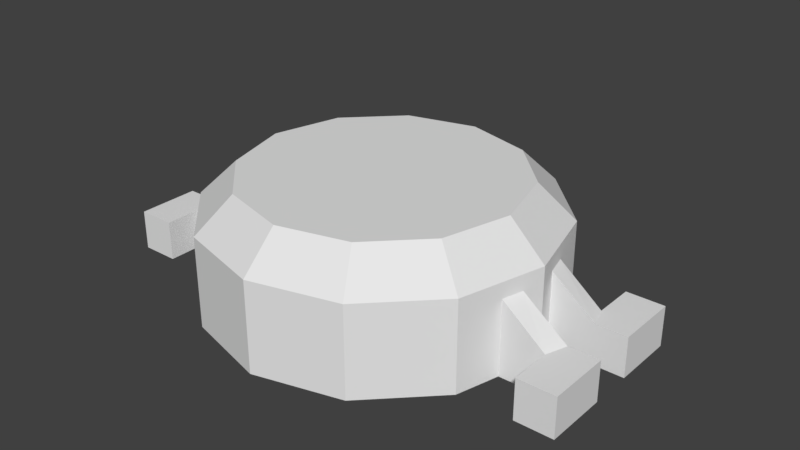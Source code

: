 # Source: hw_targetid.blend  (saved by Blender 2.79.0; exported with 4.5.12 LTS)
import bpy
from mathutils import Matrix  # noqa: F401  (used for matrix-valued properties, if any)

bpy.ops.wm.read_factory_settings(use_empty=True)
scene = bpy.context.scene
scene.name = 'Scene'

# ---- collections
col_collection_1 = bpy.data.collections.new('Collection 1'); scene.collection.children.link(col_collection_1)

# ---- world
world_world = bpy.data.worlds.new('World'); scene.world = world_world
world_world.color = (0.05088, 0.05088, 0.05088)
world_world.use_sun_shadow = False
world_world.sun_shadow_jitter_overblur = 0.0
world_world.cycles.sampling_method = 'MANUAL'

# ---- meshes
me_cylinder = bpy.data.meshes.new('Cylinder')
me_cylinder.from_pydata([(0.0, 0.06229, 0.0), (0.03114, 0.05394, 0.0), (0.05394, 0.03114, 0.0), (0.06229, -2.723e-09, 0.0), (0.05394, -0.03114, 0.0), (0.03114, -0.05394, 0.0), (9.405e-09, -0.06229, 0.0), (-0.03114, -0.05394, 0.0), (-0.05394, -0.03114, 0.0), (-0.06229, -2.896e-08, 0.0), (-0.05394, 0.03114, 0.0), (-0.03114, 0.05394, 0.0), (3.713e-09, 0.04926, 0.04523), (0.0, 0.06229, 0.03264), (0.02463, 0.04266, 0.04523), (0.03114, 0.05394, 0.03264), (0.04266, 0.02463, 0.04523), (0.05394, 0.03114, 0.03264), (0.04926, -1.16e-09, 0.04523), (0.06229, -2.723e-09, 0.03264), (0.04266, -0.02463, 0.04523), (0.05394, -0.03114, 0.03264), (0.02463, -0.04266, 0.04523), (0.03114, -0.05394, 0.03264), (6.265e-09, -0.04926, 0.04523), (9.405e-09, -0.06229, 0.03264), (-0.02463, -0.04266, 0.04523), (-0.03114, -0.05394, 0.03264), (-0.04266, -0.02463, 0.04523), (-0.05394, -0.03114, 0.03264), (-0.04926, -2.367e-08, 0.04523), (-0.06229, -2.896e-08, 0.03264), (-0.04266, 0.02463, 0.04523), (-0.05394, 0.03114, 0.03264), (-0.02463, 0.04266, 0.04523), (-0.03114, 0.05394, 0.03264), (0.0, 0.06229, 0.027), (0.03114, 0.05394, 0.027), (-0.03114, 0.05394, 0.027), (0.05394, 0.03114, 0.027), (0.06229, -2.723e-09, 0.027), (0.05394, -0.03114, 0.027), (0.03114, -0.05394, 0.027), (9.405e-09, -0.06229, 0.027), (-0.03114, -0.05394, 0.027), (-0.05394, -0.03114, 0.027), (-0.06229, -2.896e-08, 0.027), (-0.05394, 0.03114, 0.027), (0.05812, -0.01557, 0.0), (0.05812, -0.01557, 0.03264), (0.04596, -0.01232, 0.04523), (0.05812, -0.01557, 0.027), (0.05812, 0.01557, 0.0), (0.05812, 0.01557, 0.03264), (0.04596, 0.01232, 0.04523), (0.05812, 0.01557, 0.027), (-0.05812, -0.01557, 0.0), (-0.05812, -0.01557, 0.03264), (-0.04596, -0.01232, 0.04523), (-0.05812, -0.01557, 0.027), (-0.05812, 0.01557, 0.0), (-0.05812, 0.01557, 0.03264), (-0.04596, 0.01232, 0.04523), (-0.05812, 0.01557, 0.027), (-0.0602, -0.007786, 0.0), (-0.04761, -0.006158, 0.04523), (-0.0602, -0.007786, 0.027), (-0.0602, -0.007786, 0.03264), (-0.0602, 0.007786, 0.03264), (-0.0602, 0.007786, 0.0), (-0.04761, 0.006158, 0.04523), (-0.0602, 0.007786, 0.027), (0.0602, -0.007786, 0.03264), (0.0602, -0.007786, 0.0), (0.04761, -0.006158, 0.04523), (0.0602, -0.007786, 0.027), (0.0602, 0.007786, 0.0), (0.04761, 0.006158, 0.04523), (0.0602, 0.007786, 0.027), (0.0602, 0.007786, 0.03264), (0.07638, -0.007786, 0.0), (0.07373, -0.01557, 0.0), (0.07638, -0.007786, 0.0145), (0.07373, -0.01557, 0.0145), (0.07373, 0.01557, 0.0145), (0.07373, 0.01557, 0.0), (-0.07373, -0.01557, 0.0145), (-0.07373, -0.01557, 0.0), (-0.07638, 0.007786, 0.0), (-0.07373, 0.01557, 0.0), (-0.07638, 0.007786, 0.0145), (-0.07373, 0.01557, 0.0145), (-0.07638, -0.007786, 0.0), (-0.07638, -0.007786, 0.0145), (0.07638, 0.007786, 0.0), (0.07638, 0.007786, 0.0145), (0.02607, 0.05812, 0.0), (0.01557, 0.05812, 0.03264), (0.01232, 0.04596, 0.04523), (0.02607, 0.05812, 0.027), (-0.02607, 0.05812, 0.0), (-0.01557, 0.05812, 0.03264), (-0.01232, 0.04596, 0.04523), (-0.02607, 0.05812, 0.027), (0.007786, 0.0602, 0.03264), (0.007786, 0.0602, 0.0), (0.006158, 0.04761, 0.04523), (0.007786, 0.0602, 0.027), (-0.007786, 0.0602, 0.0), (-0.006158, 0.04761, 0.04523), (-0.007786, 0.0602, 0.027), (-0.007786, 0.0602, 0.03264), (0.007786, 0.07856, 0.0), (0.0204, 0.07647, 0.0), (0.007786, 0.07856, 0.0145), (0.0204, 0.07647, 0.0145), (-0.0204, 0.07647, 0.0145), (-0.0204, 0.07647, 0.0), (-0.007786, 0.07856, 0.0), (-0.007786, 0.07856, 0.0145), (0.08751, -0.007786, 0.0), (0.08751, -0.01557, 0.0), (0.08751, -0.007786, 0.0145), (0.08751, -0.01557, 0.0145), (0.08751, 0.01557, 0.0145), (0.08751, 0.01557, 0.0), (0.08751, 0.007786, 0.0), (0.08751, 0.007786, 0.0145), (-0.08751, -0.01557, 0.0145), (-0.08751, -0.01557, 0.0), (-0.08751, 0.007786, 0.0), (-0.08751, 0.01557, 0.0), (-0.08751, 0.007786, 0.0145), (-0.08751, 0.01557, 0.0145), (-0.08751, -0.007786, 0.0), (-0.08751, -0.007786, 0.0145), (0.07373, -0.03052, 0.0145), (0.07373, -0.03052, 0.0), (-0.07373, -0.03052, 0.0145), (-0.07373, -0.03052, 0.0), (0.08751, -0.03052, 0.0145), (0.08751, -0.03052, 0.0), (-0.08751, -0.03052, 0.0145), (-0.08751, -0.03052, 0.0), (0.07373, 0.03052, 0.0145), (0.07373, 0.03052, 0.0), (-0.07373, 0.03052, 0.0145), (-0.07373, 0.03052, 0.0), (0.08751, 0.03052, 0.0145), (0.08751, 0.03052, 0.0), (-0.08751, 0.03052, 0.0145), (-0.08751, 0.03052, 0.0)], [], [(110, 111, 13, 36), (78, 79, 19, 40), (51, 49, 21, 41), (41, 21, 23, 42), (42, 23, 25, 43), (43, 25, 27, 44), (44, 27, 29, 45), (66, 67, 31, 46), (63, 61, 33, 47), (47, 33, 35, 38), (99, 97, 15, 37), (37, 15, 17, 39), (0, 105, 96, 1, 2, 52, 76, 3, 73, 48, 4, 5, 6, 7, 8, 56, 64, 9, 69, 60, 10, 11, 100, 108), (104, 13, 12, 106), (17, 15, 14, 16), (53, 17, 16, 54), (72, 19, 18, 74), (23, 21, 20, 22), (25, 23, 22, 24), (27, 25, 24, 26), (29, 27, 26, 28), (57, 29, 28, 58), (68, 31, 30, 70), (35, 33, 32, 34), (101, 35, 34, 102), (14, 98, 106, 12, 109, 102, 34, 32, 62, 70, 30, 65, 58, 28, 26, 24, 22, 20, 50, 74, 18, 77, 54, 16), (1, 37, 39, 2), (96, 99, 37, 1), (10, 47, 38, 11), (60, 63, 47, 10), (64, 66, 46, 9), (7, 44, 45, 8), (6, 43, 44, 7), (5, 42, 43, 6), (4, 41, 42, 5), (48, 51, 41, 4), (76, 78, 40, 3), (108, 110, 36, 0), (75, 51, 83, 82), (21, 49, 50, 20), (75, 72, 49, 51), (2, 39, 55, 52), (79, 53, 54, 77), (39, 17, 53, 55), (8, 45, 59, 56), (67, 57, 58, 65), (45, 29, 57, 59), (63, 60, 89, 91), (33, 61, 62, 32), (71, 68, 61, 63), (31, 67, 65, 30), (73, 75, 82, 80), (59, 57, 67, 66), (46, 31, 68, 71), (9, 46, 71, 69), (61, 68, 70, 62), (40, 19, 72, 75), (3, 40, 75, 73), (49, 72, 74, 50), (19, 79, 77, 18), (78, 76, 94, 95), (55, 53, 79, 78), (94, 85, 125, 126), (92, 87, 129, 134), (93, 92, 134, 135), (95, 94, 126, 127), (69, 71, 90, 88), (56, 59, 86, 87), (66, 64, 92, 93), (52, 55, 84, 85), (51, 48, 81, 83), (76, 52, 85, 94), (64, 56, 87, 92), (60, 69, 88, 89), (55, 78, 95, 84), (48, 73, 80, 81), (59, 66, 93, 86), (71, 63, 91, 90), (100, 103, 116, 117), (15, 97, 98, 14), (107, 104, 97, 99), (11, 38, 103, 100), (111, 101, 102, 109), (38, 35, 101, 103), (36, 13, 104, 107), (0, 36, 107, 105), (97, 104, 106, 98), (13, 111, 109, 12), (96, 105, 112, 113), (103, 101, 111, 110), (112, 114, 115, 113), (117, 116, 119, 118), (107, 99, 115, 114), (103, 110, 119, 116), (108, 100, 117, 118), (105, 107, 114, 112), (110, 108, 118, 119), (99, 96, 113, 115), (120, 122, 123, 121), (125, 124, 127, 126), (86, 128, 142, 138), (81, 80, 120, 121), (84, 95, 127, 124), (133, 91, 146, 150), (80, 82, 122, 120), (82, 83, 123, 122), (130, 132, 133, 131), (129, 128, 135, 134), (90, 91, 133, 132), (81, 121, 141, 137), (88, 90, 132, 130), (86, 93, 135, 128), (89, 131, 151, 147), (89, 88, 130, 131), (136, 137, 141, 140), (139, 138, 142, 143), (128, 129, 143, 142), (87, 86, 138, 139), (83, 81, 137, 136), (123, 83, 136, 140), (129, 87, 139, 143), (121, 123, 140, 141), (145, 144, 148, 149), (146, 147, 151, 150), (84, 124, 148, 144), (124, 125, 149, 148), (125, 85, 145, 149), (131, 133, 150, 151), (91, 89, 147, 146), (85, 84, 144, 145)])
_uv = me_cylinder.uv_layers.new(name='UVMap')
_uv.uv.foreach_set('vector', [0.2193, 0.3248, 0.2193, 0.3248, 0.2304, 0.327, 0.2304, 0.327, 0.3163, 0.2771, 0.3163, 0.2771, 0.3193, 0.269, 0.3193, 0.269, 0.3134, 0.2528, 0.3134, 0.2528, 0.3074, 0.2367, 0.3074, 0.2367, 0.3074, 0.2367, 0.3074, 0.2367, 0.2749, 0.2131, 0.2749, 0.2131, 0.2749, 0.2131, 0.2749, 0.2131, 0.2304, 0.2044, 0.2304, 0.2044, 0.2304, 0.2044, 0.2304, 0.2044, 0.186, 0.2131, 0.186, 0.2131, 0.186, 0.2131, 0.186, 0.2131, 0.1534, 0.2367, 0.1534, 0.2367, 0.1445, 0.2609, 0.1445, 0.2609, 0.1415, 0.269, 0.1415, 0.269, 0.1475, 0.2851, 0.1475, 0.2851, 0.1534, 0.3013, 0.1534, 0.3013, 0.1534, 0.3013, 0.1534, 0.3013, 0.186, 0.3249, 0.186, 0.3249, 0.2526, 0.3292, 0.2526, 0.3292, 0.2749, 0.3249, 0.2749, 0.3249, 0.2749, 0.3249, 0.2749, 0.3249, 0.3074, 0.3013, 0.3074, 0.3013, 0.2034, 0.3179, 0.2128, 0.3161, 0.2222, 0.3143, 0.241, 0.3106, 0.2685, 0.2906, 0.2735, 0.277, 0.2761, 0.2702, 0.2786, 0.2633, 0.2761, 0.2565, 0.2735, 0.2497, 0.2685, 0.236, 0.241, 0.216, 0.2034, 0.2087, 0.1658, 0.216, 0.1382, 0.236, 0.1332, 0.2497, 0.1307, 0.2565, 0.1282, 0.2633, 0.1307, 0.2702, 0.1332, 0.277, 0.1382, 0.2906, 0.1658, 0.3106, 0.1846, 0.3143, 0.194, 0.3161, 0.3899, 0.8701, 0.3584, 0.8763, 0.3584, 0.8484, 0.3833, 0.8436, 0.5768, 0.7952, 0.4845, 0.8622, 0.4581, 0.829, 0.5311, 0.776, 0.5937, 0.7494, 0.5768, 0.7952, 0.5311, 0.776, 0.5445, 0.7398, 0.6022, 0.6807, 0.6106, 0.7036, 0.5579, 0.7036, 0.5512, 0.6855, 0.4845, 0.545, 0.5768, 0.612, 0.5311, 0.6312, 0.4581, 0.5782, 0.3584, 0.5205, 0.4845, 0.545, 0.4581, 0.5782, 0.3584, 0.5588, 0.2323, 0.545, 0.3584, 0.5205, 0.3584, 0.5588, 0.2586, 0.5782, 0.1399, 0.612, 0.2323, 0.545, 0.2586, 0.5782, 0.1856, 0.6312, 0.123, 0.6578, 0.1399, 0.612, 0.1856, 0.6312, 0.1723, 0.6674, 0.1146, 0.7265, 0.1061, 0.7036, 0.1589, 0.7036, 0.1656, 0.7217, 0.2323, 0.8622, 0.1399, 0.7952, 0.1856, 0.776, 0.2586, 0.829, 0.2953, 0.8745, 0.2323, 0.8622, 0.2586, 0.829, 0.3085, 0.8387, 0.4581, 0.829, 0.4083, 0.8387, 0.3833, 0.8436, 0.3584, 0.8484, 0.3334, 0.8436, 0.3085, 0.8387, 0.2586, 0.829, 0.1856, 0.776, 0.1723, 0.7398, 0.1656, 0.7217, 0.1589, 0.7036, 0.1656, 0.6855, 0.1723, 0.6674, 0.1856, 0.6312, 0.2586, 0.5782, 0.3584, 0.5588, 0.4581, 0.5782, 0.5311, 0.6312, 0.5445, 0.6674, 0.5512, 0.6855, 0.5579, 0.7036, 0.5512, 0.7217, 0.5445, 0.7398, 0.5311, 0.776, 0.3573, 0.04515, 0.3573, 0.1522, 0.4477, 0.1522, 0.4477, 0.04515, 0.3372, 0.04515, 0.3372, 0.1522, 0.3573, 0.1522, 0.3573, 0.04515, 0.02008, 0.04515, 0.02008, 0.1522, 0.1104, 0.1522, 0.1104, 0.04515, 0.003546, 0.04515, 0.003546, 0.1522, 0.02008, 0.1522, 0.02008, 0.04515, 0.1146, 0.6807, 0.1146, 0.6807, 0.1061, 0.7036, 0.1061, 0.7036, 0.1128, 0.03693, 0.1128, 0.1429, 0.02341, 0.1429, 0.02341, 0.03693, 0.235, 0.03693, 0.235, 0.1429, 0.1128, 0.1429, 0.1128, 0.03693, 0.3572, 0.03693, 0.3572, 0.1429, 0.235, 0.1429, 0.235, 0.03693, 0.4466, 0.03693, 0.4466, 0.1429, 0.3572, 0.1429, 0.3572, 0.03693, 0.463, 0.03693, 0.463, 0.1429, 0.4466, 0.1429, 0.4466, 0.03693, 0.6022, 0.7265, 0.6022, 0.7265, 0.6106, 0.7036, 0.6106, 0.7036, 0.3268, 0.862, 0.3268, 0.862, 0.3584, 0.8681, 0.3584, 0.8681, 0.6022, 0.6807, 0.5937, 0.6578, 0.5937, 0.6578, 0.6022, 0.6807, 0.5768, 0.612, 0.5937, 0.6578, 0.5445, 0.6674, 0.5311, 0.6312, 0.3163, 0.2609, 0.3163, 0.2609, 0.3134, 0.2528, 0.3134, 0.2528, 0.4477, 0.04515, 0.4477, 0.1522, 0.4642, 0.1522, 0.4642, 0.04515, 0.6022, 0.7265, 0.5937, 0.7494, 0.5445, 0.7398, 0.5512, 0.7217, 0.3074, 0.3013, 0.3074, 0.3013, 0.3134, 0.2851, 0.3134, 0.2851, 0.02341, 0.03693, 0.02341, 0.1429, 0.007041, 0.1429, 0.007041, 0.03693, 0.1146, 0.6807, 0.123, 0.6578, 0.1723, 0.6674, 0.1656, 0.6855, 0.1534, 0.2367, 0.1534, 0.2367, 0.1475, 0.2528, 0.1475, 0.2528, 0.123, 0.7494, 0.123, 0.7494, 0.123, 0.7494, 0.123, 0.7494, 0.1399, 0.7952, 0.123, 0.7494, 0.1723, 0.7398, 0.1856, 0.776, 0.1445, 0.2771, 0.1445, 0.2771, 0.1475, 0.2851, 0.1475, 0.2851, 0.1061, 0.7036, 0.1146, 0.6807, 0.1656, 0.6855, 0.1589, 0.7036, 0.6022, 0.6807, 0.6022, 0.6807, 0.6022, 0.6807, 0.6022, 0.6807, 0.1475, 0.2528, 0.1475, 0.2528, 0.1445, 0.2609, 0.1445, 0.2609, 0.1415, 0.269, 0.1415, 0.269, 0.1445, 0.2771, 0.1445, 0.2771, 0.1061, 0.7036, 0.1061, 0.7036, 0.1146, 0.7265, 0.1146, 0.7265, 0.123, 0.7494, 0.1146, 0.7265, 0.1656, 0.7217, 0.1723, 0.7398, 0.3193, 0.269, 0.3193, 0.269, 0.3163, 0.2609, 0.3163, 0.2609, 0.6106, 0.7036, 0.6106, 0.7036, 0.6022, 0.6807, 0.6022, 0.6807, 0.5937, 0.6578, 0.6022, 0.6807, 0.5512, 0.6855, 0.5445, 0.6674, 0.6106, 0.7036, 0.6022, 0.7265, 0.5512, 0.7217, 0.5579, 0.7036, 0.6022, 0.7265, 0.6022, 0.7265, 0.6022, 0.7265, 0.6022, 0.7265, 0.3134, 0.2851, 0.3134, 0.2851, 0.3163, 0.2771, 0.3163, 0.2771, 0.6717, 0.726, 0.6614, 0.776, 0.7154, 0.776, 0.7154, 0.726, 0.04818, 0.6819, 0.05855, 0.6319, 0.004535, 0.6319, 0.004535, 0.6819, 0.04818, 0.6819, 0.04818, 0.6819, 0.004535, 0.6819, 0.004535, 0.6819, 0.6717, 0.726, 0.6717, 0.726, 0.7154, 0.726, 0.7154, 0.726, 0.1146, 0.7265, 0.1146, 0.7265, 0.1146, 0.7265, 0.1146, 0.7265, 0.123, 0.6578, 0.123, 0.6578, 0.123, 0.6578, 0.123, 0.6578, 0.1146, 0.6807, 0.1146, 0.6807, 0.1146, 0.6807, 0.1146, 0.6807, 0.6085, 0.7494, 0.6085, 0.7494, 0.6085, 0.7494, 0.6085, 0.7494, 0.6085, 0.6578, 0.6085, 0.6578, 0.6085, 0.6578, 0.6085, 0.6578, 0.6022, 0.7265, 0.5937, 0.7494, 0.5937, 0.7494, 0.6022, 0.7265, 0.1146, 0.6807, 0.123, 0.6578, 0.123, 0.6578, 0.1146, 0.6807, 0.123, 0.7494, 0.1146, 0.7265, 0.1146, 0.7265, 0.123, 0.7494, 0.5937, 0.7494, 0.6022, 0.7265, 0.6022, 0.7265, 0.5937, 0.7494, 0.5937, 0.6578, 0.6022, 0.6807, 0.6022, 0.6807, 0.5937, 0.6578, 0.123, 0.6578, 0.1146, 0.6807, 0.1146, 0.6807, 0.123, 0.6578, 0.1146, 0.7265, 0.123, 0.7494, 0.123, 0.7494, 0.1146, 0.7265, 0.2592, 0.893, 0.2592, 0.893, 0.2592, 0.893, 0.2592, 0.893, 0.4845, 0.8622, 0.4214, 0.8745, 0.4083, 0.8387, 0.4581, 0.829, 0.2415, 0.3248, 0.2415, 0.3248, 0.2526, 0.3226, 0.2526, 0.3226, 0.1104, 0.04515, 0.1104, 0.1522, 0.1306, 0.1522, 0.1306, 0.04515, 0.3268, 0.8701, 0.2953, 0.8745, 0.3085, 0.84, 0.3334, 0.8436, 0.186, 0.3249, 0.186, 0.3249, 0.2082, 0.3292, 0.2082, 0.3292, 0.2304, 0.327, 0.2304, 0.327, 0.2415, 0.3248, 0.2415, 0.3248, 0.3584, 0.8681, 0.3584, 0.8681, 0.3899, 0.862, 0.3899, 0.862, 0.4214, 0.8745, 0.3899, 0.8701, 0.3833, 0.8436, 0.4083, 0.8387, 0.3584, 0.8763, 0.3268, 0.8701, 0.3334, 0.8436, 0.3584, 0.8484, 0.4733, 0.882, 0.3937, 0.8863, 0.3937, 0.9244, 0.4486, 0.9201, 0.2082, 0.3226, 0.2082, 0.3226, 0.2193, 0.3248, 0.2193, 0.3248, 0.4038, 0.8943, 0.4038, 0.8943, 0.4461, 0.8881, 0.4461, 0.8881, 0.2738, 0.8881, 0.2738, 0.8881, 0.3161, 0.8943, 0.3161, 0.8943, 0.3937, 0.8863, 0.4733, 0.882, 0.4486, 0.9201, 0.3937, 0.9244, 0.2464, 0.882, 0.3259, 0.8863, 0.3259, 0.9244, 0.271, 0.9201, 0.3259, 0.8863, 0.2464, 0.882, 0.271, 0.9201, 0.3259, 0.9244, 0.3899, 0.8806, 0.3899, 0.8806, 0.3899, 0.8806, 0.3899, 0.8806, 0.3268, 0.8806, 0.3268, 0.8806, 0.3268, 0.8806, 0.3268, 0.8806, 0.4575, 0.893, 0.4575, 0.893, 0.4575, 0.893, 0.4575, 0.893, 0.7154, 0.6819, 0.7154, 0.6819, 0.7154, 0.6319, 0.7154, 0.6319, 0.7154, 0.776, 0.7154, 0.776, 0.7154, 0.726, 0.7154, 0.726, 0.05855, 0.5699, 0.004535, 0.5699, 0.004535, 0.5699, 0.05855, 0.5699, 0.6614, 0.6319, 0.6717, 0.6819, 0.7154, 0.6819, 0.7154, 0.6319, 0.6614, 0.776, 0.6717, 0.726, 0.7154, 0.726, 0.7154, 0.776, 0.004535, 0.8395, 0.05855, 0.8395, 0.05855, 0.8395, 0.004535, 0.8395, 0.6717, 0.6819, 0.6717, 0.6819, 0.7154, 0.6819, 0.7154, 0.6819, 0.6717, 0.6819, 0.6614, 0.6319, 0.7154, 0.6319, 0.7154, 0.6819, 0.004535, 0.726, 0.004535, 0.726, 0.004535, 0.776, 0.004535, 0.776, 0.004535, 0.6319, 0.004535, 0.6319, 0.004535, 0.6819, 0.004535, 0.6819, 0.04818, 0.726, 0.05855, 0.776, 0.004535, 0.776, 0.004535, 0.726, 0.6614, 0.5699, 0.7154, 0.5699, 0.7154, 0.5699, 0.6614, 0.5699, 0.04818, 0.726, 0.04818, 0.726, 0.004535, 0.726, 0.004535, 0.726, 0.05855, 0.6319, 0.04818, 0.6819, 0.004535, 0.6819, 0.004535, 0.6319, 0.05855, 0.8395, 0.004535, 0.8395, 0.004535, 0.8395, 0.05855, 0.8395, 0.05855, 0.776, 0.04818, 0.726, 0.004535, 0.726, 0.004535, 0.776, 0.6614, 0.5699, 0.6614, 0.5699, 0.7154, 0.5699, 0.7154, 0.5699, 0.05855, 0.5699, 0.05855, 0.5699, 0.004535, 0.5699, 0.004535, 0.5699, 0.004535, 0.5699, 0.004535, 0.5699, 0.004535, 0.5699, 0.004535, 0.5699, 0.03332, 0.6004, 0.03332, 0.6004, 0.03332, 0.6004, 0.03332, 0.6004, 0.6982, 0.6004, 0.6982, 0.6004, 0.6982, 0.6004, 0.6982, 0.6004, 0.7154, 0.5699, 0.6614, 0.5699, 0.6614, 0.5699, 0.7154, 0.5699, 0.004535, 0.5699, 0.05855, 0.5699, 0.05855, 0.5699, 0.004535, 0.5699, 0.7154, 0.5699, 0.7154, 0.5699, 0.7154, 0.5699, 0.7154, 0.5699, 0.6614, 0.8395, 0.6614, 0.8395, 0.7154, 0.8395, 0.7154, 0.8395, 0.05855, 0.8395, 0.05855, 0.8395, 0.004535, 0.8395, 0.004535, 0.8395, 0.6614, 0.8395, 0.7154, 0.8395, 0.7154, 0.8395, 0.6614, 0.8395, 0.7154, 0.8395, 0.7154, 0.8395, 0.7154, 0.8395, 0.7154, 0.8395, 0.7154, 0.8395, 0.6614, 0.8395, 0.6614, 0.8395, 0.7154, 0.8395, 0.004535, 0.8395, 0.004535, 0.8395, 0.004535, 0.8395, 0.004535, 0.8395, 0.03332, 0.8068, 0.03332, 0.8068, 0.03332, 0.8068, 0.03332, 0.8068, 0.6982, 0.8068, 0.6982, 0.8068, 0.6982, 0.8068, 0.6982, 0.8068])
me_cylinder.use_remesh_preserve_volume = False
me_cylinder.use_remesh_preserve_attributes = False
me_cylinder.use_mirror_vertex_groups = False
me_cylinder.update()

# ---- objects
ob_hw_targetid_mesh = bpy.data.objects.new('hw_targetid_mesh', me_cylinder)

# ---- transforms, parenting, visibility, modifiers, constraints
ob_hw_targetid_mesh.location = (0.0, 0.0, 0.0)
ob_hw_targetid_mesh.lineart.crease_threshold = 0.0

# ---- collection membership
col_collection_1.objects.link(ob_hw_targetid_mesh)

# ---- scene / render settings (as saved in the file)
scene.frame_start = 1; scene.frame_end = 2; scene.frame_set(1)
scene.render.engine = 'BLENDER_EEVEE_NEXT'
scene.render.resolution_percentage = 50
scene.render.dither_intensity = 0.0
scene.cycles.use_denoising = False
scene.cycles.samples = 128
scene.cycles.sampling_pattern = 'TABULATED_SOBOL'
scene.cycles.use_adaptive_sampling = False
scene.cycles.use_light_tree = False
scene.cycles.blur_glossy = 0.0
scene.cycles.sample_clamp_indirect = 0.0
scene.view_settings.view_transform = 'Standard'
bpy.context.view_layer.update()

# ---- added for rendering (the .blend has no active camera and no usable light): camera, sun
cam_auto = bpy.data.cameras.new('AutoCamera')
cam_auto.lens = 50.0
cam_auto.sensor_width = 36.0
cam_auto.clip_end = 1000.0
ob_auto_camera = bpy.data.objects.new('AutoCamera', cam_auto)
scene.collection.objects.link(ob_auto_camera)
ob_auto_camera.location = (0.212027, -0.246297, 0.192234)
ob_auto_camera.rotation_euler = (1.09748, -7.21219e-08, 0.694738)
scene.camera = ob_auto_camera
light_auto_sun = bpy.data.lights.new('AutoSun', 'SUN')
light_auto_sun.energy = 3.0
light_auto_sun.angle = 0.0523599
ob_auto_sun = bpy.data.objects.new('AutoSun', light_auto_sun)
scene.collection.objects.link(ob_auto_sun)
ob_auto_sun.rotation_euler = (0.872665, 0.174533, 0.523599)
bpy.context.view_layer.update()
